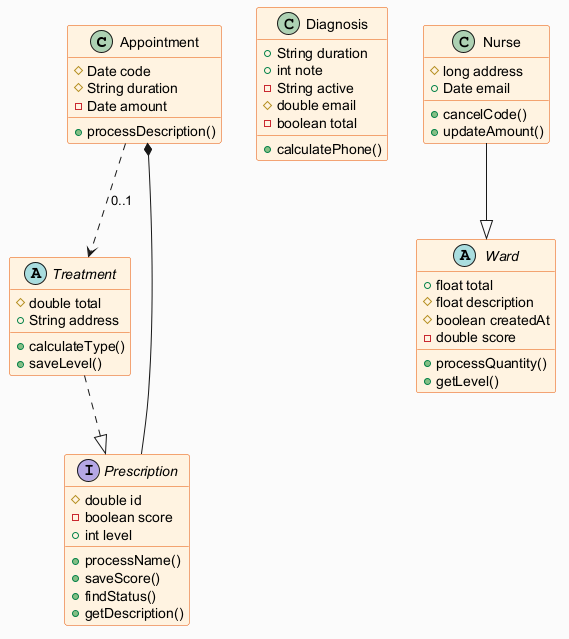

The diagram above was rendered by PlantUML. Its source (embedded in the PNG):
@startuml
skinparam backgroundColor #FAFAFA
skinparam classBackgroundColor #FFF3E0
skinparam classBorderColor #E65100
class Appointment {
  #Date code
  #String duration
  -Date amount
  +processDescription()
}
class Diagnosis {
  +String duration
  +int note
  -String active
  #double email
  -boolean total
  +calculatePhone()
}
abstract class Treatment {
  #double total
  +String address
  +calculateType()
  +saveLevel()
}
abstract class Ward {
  +float total
  #float description
  #boolean createdAt
  -double score
  +processQuantity()
  +getLevel()
}
interface Prescription {
  #double id
  -boolean score
  +int level
  +processName()
  +saveScore()
  +findStatus()
  +getDescription()
}
class Nurse {
  #long address
  +Date email
  +cancelCode()
  +updateAmount()
}
Prescription --* Appointment
Appointment ..> Treatment : "0..1"
Treatment ..|> Prescription
Nurse --|> Ward
@enduml